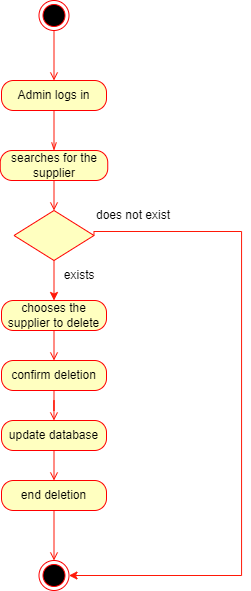

The diagram above was exported from draw.io. Its source (the exported page's mxGraphModel, read from the mxfile embedded in the PNG):
<mxGraphModel dx="1213" dy="575" grid="1" gridSize="10" guides="1" tooltips="1" connect="1" arrows="1" fold="1" page="1" pageScale="1" pageWidth="850" pageHeight="1100" math="0" shadow="0">
  <root>
    <mxCell id="0" />
    <mxCell id="1" parent="0" />
    <mxCell id="hHBVsUo_H5k5ngvsAnLX-1" style="edgeStyle=orthogonalEdgeStyle;rounded=0;orthogonalLoop=1;jettySize=auto;html=1;exitX=0.5;exitY=1;exitDx=0;exitDy=0;entryX=0.5;entryY=0;entryDx=0;entryDy=0;strokeColor=#FF1808;endArrow=open;endFill=0;" edge="1" parent="1" source="hHBVsUo_H5k5ngvsAnLX-2" target="hHBVsUo_H5k5ngvsAnLX-4">
      <mxGeometry relative="1" as="geometry" />
    </mxCell>
    <mxCell id="hHBVsUo_H5k5ngvsAnLX-2" value="" style="ellipse;html=1;shape=endState;fillColor=#000000;strokeColor=#ff0000;" vertex="1" parent="1">
      <mxGeometry x="347.5" y="50" width="30" height="30" as="geometry" />
    </mxCell>
    <mxCell id="hHBVsUo_H5k5ngvsAnLX-3" style="edgeStyle=orthogonalEdgeStyle;rounded=0;orthogonalLoop=1;jettySize=auto;html=1;exitX=0.5;exitY=1;exitDx=0;exitDy=0;entryX=0.5;entryY=0;entryDx=0;entryDy=0;strokeColor=#FF1808;endArrow=openThin;endFill=0;" edge="1" parent="1" source="hHBVsUo_H5k5ngvsAnLX-4" target="hHBVsUo_H5k5ngvsAnLX-6">
      <mxGeometry relative="1" as="geometry" />
    </mxCell>
    <mxCell id="hHBVsUo_H5k5ngvsAnLX-4" value="Admin logs in" style="rounded=1;whiteSpace=wrap;html=1;arcSize=40;fontColor=#000000;fillColor=#ffffc0;strokeColor=#ff0000;" vertex="1" parent="1">
      <mxGeometry x="310" y="130" width="105" height="30" as="geometry" />
    </mxCell>
    <mxCell id="hHBVsUo_H5k5ngvsAnLX-5" style="edgeStyle=orthogonalEdgeStyle;rounded=0;orthogonalLoop=1;jettySize=auto;html=1;exitX=0.5;exitY=1;exitDx=0;exitDy=0;entryX=0.5;entryY=0;entryDx=0;entryDy=0;strokeColor=#FF1808;endArrow=open;endFill=0;" edge="1" parent="1" source="hHBVsUo_H5k5ngvsAnLX-6" target="hHBVsUo_H5k5ngvsAnLX-9">
      <mxGeometry relative="1" as="geometry">
        <mxPoint x="360" y="270" as="targetPoint" />
      </mxGeometry>
    </mxCell>
    <mxCell id="hHBVsUo_H5k5ngvsAnLX-6" value="searches for the supplier" style="rounded=1;whiteSpace=wrap;html=1;arcSize=40;fontColor=#000000;fillColor=#ffffc0;strokeColor=#ff0000;" vertex="1" parent="1">
      <mxGeometry x="308.75" y="200" width="107.5" height="30" as="geometry" />
    </mxCell>
    <mxCell id="hHBVsUo_H5k5ngvsAnLX-8" style="edgeStyle=orthogonalEdgeStyle;rounded=0;orthogonalLoop=1;jettySize=auto;html=1;exitX=0.5;exitY=1;exitDx=0;exitDy=0;entryX=0.5;entryY=0;entryDx=0;entryDy=0;strokeColor=#FF1808;" edge="1" parent="1" source="hHBVsUo_H5k5ngvsAnLX-9" target="hHBVsUo_H5k5ngvsAnLX-12">
      <mxGeometry relative="1" as="geometry" />
    </mxCell>
    <mxCell id="hHBVsUo_H5k5ngvsAnLX-9" value="" style="rhombus;whiteSpace=wrap;html=1;fontColor=#000000;fillColor=#ffffc0;strokeColor=#ff0000;" vertex="1" parent="1">
      <mxGeometry x="322.5" y="260" width="80" height="50" as="geometry" />
    </mxCell>
    <mxCell id="hHBVsUo_H5k5ngvsAnLX-10" style="edgeStyle=orthogonalEdgeStyle;rounded=0;orthogonalLoop=1;jettySize=auto;html=1;exitX=0.5;exitY=1;exitDx=0;exitDy=0;entryX=0.5;entryY=0;entryDx=0;entryDy=0;strokeColor=#FF1808;endArrow=open;endFill=0;" edge="1" parent="1" source="hHBVsUo_H5k5ngvsAnLX-12" target="hHBVsUo_H5k5ngvsAnLX-14">
      <mxGeometry relative="1" as="geometry" />
    </mxCell>
    <mxCell id="hHBVsUo_H5k5ngvsAnLX-12" value="chooses the supplier to delete" style="rounded=1;whiteSpace=wrap;html=1;arcSize=40;fontColor=#000000;fillColor=#ffffc0;strokeColor=#ff0000;" vertex="1" parent="1">
      <mxGeometry x="310" y="350" width="105" height="30" as="geometry" />
    </mxCell>
    <mxCell id="hHBVsUo_H5k5ngvsAnLX-13" style="edgeStyle=orthogonalEdgeStyle;rounded=0;orthogonalLoop=1;jettySize=auto;html=1;exitX=0.5;exitY=1;exitDx=0;exitDy=0;strokeColor=#FF1808;endArrow=open;endFill=0;" edge="1" parent="1" source="hHBVsUo_H5k5ngvsAnLX-14" target="hHBVsUo_H5k5ngvsAnLX-16">
      <mxGeometry relative="1" as="geometry" />
    </mxCell>
    <mxCell id="hHBVsUo_H5k5ngvsAnLX-14" value="confirm deletion" style="rounded=1;whiteSpace=wrap;html=1;arcSize=40;fontColor=#000000;fillColor=#ffffc0;strokeColor=#ff0000;" vertex="1" parent="1">
      <mxGeometry x="310" y="410" width="105" height="30" as="geometry" />
    </mxCell>
    <mxCell id="hHBVsUo_H5k5ngvsAnLX-15" style="edgeStyle=orthogonalEdgeStyle;rounded=0;orthogonalLoop=1;jettySize=auto;html=1;exitX=0.5;exitY=1;exitDx=0;exitDy=0;entryX=0.5;entryY=0;entryDx=0;entryDy=0;strokeColor=#FF1808;endArrow=open;endFill=0;" edge="1" parent="1" source="hHBVsUo_H5k5ngvsAnLX-16" target="hHBVsUo_H5k5ngvsAnLX-18">
      <mxGeometry relative="1" as="geometry" />
    </mxCell>
    <mxCell id="hHBVsUo_H5k5ngvsAnLX-16" value="update database" style="rounded=1;whiteSpace=wrap;html=1;arcSize=40;fontColor=#000000;fillColor=#ffffc0;strokeColor=#ff0000;" vertex="1" parent="1">
      <mxGeometry x="310" y="470" width="105" height="30" as="geometry" />
    </mxCell>
    <mxCell id="hHBVsUo_H5k5ngvsAnLX-17" style="edgeStyle=orthogonalEdgeStyle;rounded=0;orthogonalLoop=1;jettySize=auto;html=1;exitX=0.5;exitY=1;exitDx=0;exitDy=0;entryX=0.5;entryY=0;entryDx=0;entryDy=0;strokeColor=#FF1808;endArrow=open;endFill=0;" edge="1" parent="1" source="hHBVsUo_H5k5ngvsAnLX-18" target="hHBVsUo_H5k5ngvsAnLX-21">
      <mxGeometry relative="1" as="geometry">
        <mxPoint x="362.22500000000014" y="604" as="targetPoint" />
      </mxGeometry>
    </mxCell>
    <mxCell id="hHBVsUo_H5k5ngvsAnLX-18" value="end deletion" style="rounded=1;whiteSpace=wrap;html=1;arcSize=40;fontColor=#000000;fillColor=#ffffc0;strokeColor=#ff0000;" vertex="1" parent="1">
      <mxGeometry x="310" y="530" width="105" height="30" as="geometry" />
    </mxCell>
    <mxCell id="hHBVsUo_H5k5ngvsAnLX-21" value="" style="ellipse;html=1;shape=endState;fillColor=#000000;strokeColor=#ff0000;" vertex="1" parent="1">
      <mxGeometry x="347.5" y="610" width="30" height="30" as="geometry" />
    </mxCell>
    <mxCell id="hHBVsUo_H5k5ngvsAnLX-27" style="edgeStyle=orthogonalEdgeStyle;rounded=0;orthogonalLoop=1;jettySize=auto;html=1;exitX=1;exitY=0.5;exitDx=0;exitDy=0;strokeColor=#FF1808;entryX=1;entryY=0.5;entryDx=0;entryDy=0;" edge="1" parent="1" source="hHBVsUo_H5k5ngvsAnLX-9" target="hHBVsUo_H5k5ngvsAnLX-21">
      <mxGeometry relative="1" as="geometry">
        <mxPoint x="530" y="620" as="targetPoint" />
        <Array as="points">
          <mxPoint x="402" y="281" />
          <mxPoint x="550" y="281" />
          <mxPoint x="550" y="625" />
        </Array>
      </mxGeometry>
    </mxCell>
    <mxCell id="hHBVsUo_H5k5ngvsAnLX-22" value="does not exist" style="text;html=1;strokeColor=none;fillColor=none;align=center;verticalAlign=middle;whiteSpace=wrap;rounded=0;" vertex="1" parent="1">
      <mxGeometry x="402.5" y="250" width="77.5" height="30" as="geometry" />
    </mxCell>
    <mxCell id="hHBVsUo_H5k5ngvsAnLX-23" value="&amp;nbsp;exists" style="text;html=1;strokeColor=none;fillColor=none;align=center;verticalAlign=middle;whiteSpace=wrap;rounded=0;" vertex="1" parent="1">
      <mxGeometry x="360" y="310" width="52.5" height="29" as="geometry" />
    </mxCell>
  </root>
</mxGraphModel>